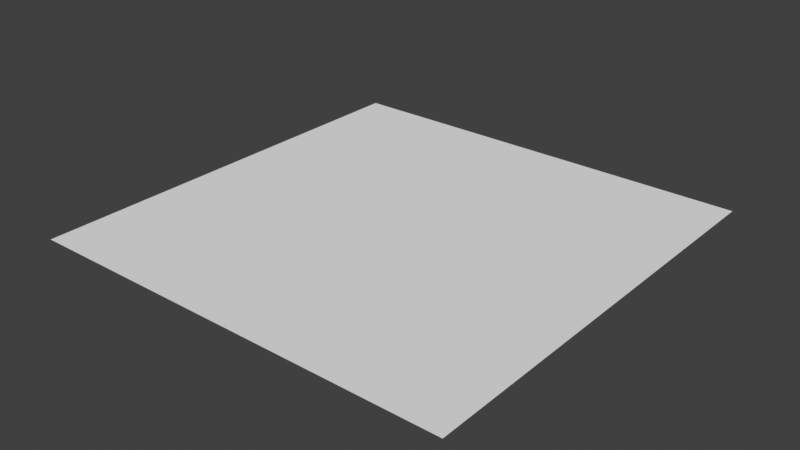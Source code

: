 # Source: multires.blend  (saved by Blender 4.3.0; exported with 4.5.12 LTS)
import bpy
from mathutils import Matrix  # noqa: F401  (used for matrix-valued properties, if any)

bpy.ops.wm.read_factory_settings(use_empty=True)
scene = bpy.context.scene
scene.name = 'Scene'

# ---- collections
col_collection = bpy.data.collections.new('Collection'); scene.collection.children.link(col_collection)

# ---- world
world_world = bpy.data.worlds.new('World'); scene.world = world_world
world_world.use_nodes = True; world_world.node_tree.nodes.clear()
_N = world_world.node_tree.nodes; _L = world_world.node_tree.links
n0 = _N.new('ShaderNodeOutputWorld'); n0.name = 'World Output'; n0.location = (300, 300)
n1 = _N.new('ShaderNodeBackground'); n1.name = 'Background'; n1.location = (10, 300)
n1.inputs[0].default_value = (0.05088, 0.05088, 0.05088, 1.0)
_L.new(n1.outputs[0], n0.inputs[0])
n0.is_active_output = True
world_world.color = (0.05088, 0.05088, 0.05088)
world_world.sun_shadow_jitter_overblur = 0.0

# ---- meshes
me_grid = bpy.data.meshes.new('Grid')
me_grid.from_pydata([(-1.0, -1.0, 0.0), (-0.8, -1.0, 0.0), (-0.6, -1.0, 0.0), (-0.4, -1.0, 0.0), (-0.2, -1.0, 0.0), (0.0, -1.0, 0.0), (0.2, -1.0, 0.0), (0.4, -1.0, 0.0), (0.6, -1.0, 0.0), (0.8, -1.0, 0.0), (1.0, -1.0, 0.0), (-1.0, -0.8, 0.0), (-0.8, -0.8, 0.0), (-0.6, -0.8, 0.0), (-0.4, -0.8, 0.0), (-0.2, -0.8, 0.0), (0.0, -0.8, 0.0), (0.2, -0.8, 0.0), (0.4, -0.8, 0.0), (0.6, -0.8, 0.0), (0.8, -0.8, 0.0), (1.0, -0.8, 0.0), (-1.0, -0.6, 0.0), (-0.8, -0.6, 0.0), (-0.6, -0.6, 0.0), (-0.4, -0.6, 0.0), (-0.2, -0.6, 0.0), (0.0, -0.6, 0.0), (0.2, -0.6, 0.0), (0.4, -0.6, 0.0), (0.6, -0.6, 0.0), (0.8, -0.6, 0.0), (1.0, -0.6, 0.0), (-1.0, -0.4, 0.0), (-0.8, -0.4, 0.0), (-0.6, -0.4, 0.0), (-0.4, -0.4, 0.0), (-0.2, -0.4, 0.0), (0.0, -0.4, 0.0), (0.2, -0.4, 0.0), (0.4, -0.4, 0.0), (0.6, -0.4, 0.0), (0.8, -0.4, 0.0), (1.0, -0.4, 0.0), (-1.0, -0.2, 0.0), (-0.8, -0.2, 0.0), (-0.6, -0.2, 0.0), (-0.4, -0.2, 0.0), (-0.2, -0.2, 0.0), (0.0, -0.2, 0.0), (0.2, -0.2, 0.0), (0.4, -0.2, 0.0), (0.6, -0.2, 0.0), (0.8, -0.2, 0.0), (1.0, -0.2, 0.0), (-1.0, 0.0, 0.0), (-0.8, 0.0, 0.0), (-0.6, 0.0, 0.0), (-0.4, 0.0, 0.0), (-0.2, 0.0, 0.0), (-1.0, -0.9, 0.0), (0.2, 0.0, 0.0), (0.4, 0.0, 0.0), (0.6, 0.0, 0.0), (0.8, 0.0, 0.0), (1.0, 0.0, 0.0), (-1.0, 0.2, 0.0), (-0.8, 0.2, 0.0), (-0.6, 0.2, 0.0), (-0.4, 0.2, 0.0), (-0.2, 0.2, 0.0), (0.0, 0.2, 0.0), (0.2, 0.2, 0.0), (0.4, 0.2, 0.0), (0.6, 0.2, 0.0), (0.8, 0.2, 0.0), (1.0, 0.2, 0.0), (-1.0, 0.4, 0.0), (-0.8, 0.4, 0.0), (-0.6, 0.4, 0.0), (-0.4, 0.4, 0.0), (-0.2, 0.4, 0.0), (0.0, 0.4, 0.0), (0.2, 0.4, 0.0), (0.4, 0.4, 0.0), (0.6, 0.4, 0.0), (0.8, 0.4, 0.0), (1.0, 0.4, 0.0), (-1.0, 0.6, 0.0), (-0.8, 0.6, 0.0), (-0.6, 0.6, 0.0), (-0.4, 0.6, 0.0), (-0.2, 0.6, 0.0), (0.0, 0.6, 0.0), (0.2, 0.6, 0.0), (0.4, 0.6, 0.0), (0.6, 0.6, 0.0), (0.8, 0.6, 0.0), (1.0, 0.6, 0.0), (-1.0, 0.8, 0.0), (-0.8, 0.8, 0.0), (-0.6, 0.8, 0.0), (-0.4, 0.8, 0.0), (-0.2, 0.8, 0.0), (0.0, 0.8, 0.0), (0.2, 0.8, 0.0), (0.4, 0.8, 0.0), (0.6, 0.8, 0.0), (0.8, 0.8, 0.0), (1.0, 0.8, 0.0), (-1.0, 1.0, 0.0), (-0.8, 1.0, 0.0), (-0.6, 1.0, 0.0), (-0.4, 1.0, 0.0), (-0.2, 1.0, 0.0), (0.0, 1.0, 0.0), (0.2, 1.0, 0.0), (0.4, 1.0, 0.0), (0.6, 1.0, 0.0), (0.8, 1.0, 0.0), (1.0, 1.0, 0.0), (-0.9, -1.0, 0.0), (-0.8, -0.9, 0.0), (-0.9, -0.8, 0.0), (-0.7, -1.0, 0.0), (-0.6, -0.9, 0.0), (-0.7, -0.8, 0.0), (-0.5, -1.0, 0.0), (-0.4, -0.9, 0.0), (-0.5, -0.8, 0.0), (-0.3, -1.0, 0.0), (-0.2, -0.9, 0.0), (-0.3, -0.8, 0.0), (-0.1, -1.0, 0.0), (0.0, -0.9, 0.0), (-0.1, -0.8, 0.0), (0.1, -1.0, 0.0), (0.2, -0.9, 0.0), (0.1, -0.8, 0.0), (0.3, -1.0, 0.0), (0.4, -0.9, 0.0), (0.3, -0.8, 0.0), (0.5, -1.0, 0.0), (0.6, -0.9, 0.0), (0.5, -0.8, 0.0), (0.7, -1.0, 0.0), (0.8, -0.9, 0.0), (0.7, -0.8, 0.0), (0.9, -1.0, 0.0), (1.0, -0.9, 0.0), (0.9, -0.8, 0.0), (-1.0, -0.7, 0.0), (-0.8, -0.7, 0.0), (-0.9, -0.6, 0.0), (-0.6, -0.7, 0.0), (-0.7, -0.6, 0.0), (-0.4, -0.7, 0.0), (-0.5, -0.6, 0.0), (-0.2, -0.7, 0.0), (-0.3, -0.6, 0.0), (0.0, -0.7, 0.0), (-0.1, -0.6, 0.0), (0.2, -0.7, 0.0), (0.1, -0.6, 0.0), (0.4, -0.7, 0.0), (0.3, -0.6, 0.0), (0.6, -0.7, 0.0), (0.5, -0.6, 0.0), (0.8, -0.7, 0.0), (0.7, -0.6, 0.0), (1.0, -0.7, 0.0), (0.9, -0.6, 0.0), (-1.0, -0.5, 0.0), (-0.8, -0.5, 0.0), (-0.9, -0.4, 0.0), (-0.6, -0.5, 0.0), (-0.7, -0.4, 0.0), (-0.4, -0.5, 0.0), (-0.5, -0.4, 0.0), (-0.2, -0.5, 0.0), (-0.3, -0.4, 0.0), (0.0, -0.5, 0.0), (-0.1, -0.4, 0.0), (0.2, -0.5, 0.0), (0.1, -0.4, 0.0), (0.4, -0.5, 0.0), (0.3, -0.4, 0.0), (0.6, -0.5, 0.0), (0.5, -0.4, 0.0), (0.8, -0.5, 0.0), (0.7, -0.4, 0.0), (1.0, -0.5, 0.0), (0.9, -0.4, 0.0), (-1.0, -0.3, 0.0), (-0.8, -0.3, 0.0), (-0.9, -0.2, 0.0), (-0.6, -0.3, 0.0), (-0.7, -0.2, 0.0), (-0.4, -0.3, 0.0), (-0.5, -0.2, 0.0), (-0.2, -0.3, 0.0), (-0.3, -0.2, 0.0), (0.0, -0.3, 0.0), (-0.1, -0.2, 0.0), (0.2, -0.3, 0.0), (0.1, -0.2, 0.0), (0.4, -0.3, 0.0), (0.3, -0.2, 0.0), (0.6, -0.3, 0.0), (0.5, -0.2, 0.0), (0.8, -0.3, 0.0), (0.7, -0.2, 0.0), (1.0, -0.3, 0.0), (0.9, -0.2, 0.0), (-1.0, -0.1, 0.0), (-0.8, -0.1, 0.0), (-0.9, 0.0, 0.0), (-0.6, -0.1, 0.0), (-0.7, 0.0, 0.0), (-0.4, -0.1, 0.0), (-0.5, 0.0, 0.0), (-0.2, -0.1, 0.0), (-0.3, 0.0, 0.0), (0.2, -0.1, 0.0), (0.4, -0.1, 0.0), (0.3, 0.0, 0.0), (0.6, -0.1, 0.0), (0.5, 0.0, 0.0), (0.8, -0.1, 0.0), (0.7, 0.0, 0.0), (1.0, -0.1, 0.0), (0.9, 0.0, 0.0), (-1.0, 0.1, 0.0), (-0.8, 0.1, 0.0), (-0.9, 0.2, 0.0), (-0.6, 0.1, 0.0), (-0.7, 0.2, 0.0), (-0.4, 0.1, 0.0), (-0.5, 0.2, 0.0), (-0.2, 0.1, 0.0), (-0.3, 0.2, 0.0), (-0.1, 0.2, 0.0), (0.2, 0.1, 0.0), (0.1, 0.2, 0.0), (0.4, 0.1, 0.0), (0.3, 0.2, 0.0), (0.6, 0.1, 0.0), (0.5, 0.2, 0.0), (0.8, 0.1, 0.0), (0.7, 0.2, 0.0), (1.0, 0.1, 0.0), (0.9, 0.2, 0.0), (-1.0, 0.3, 0.0), (-0.8, 0.3, 0.0), (-0.9, 0.4, 0.0), (-0.6, 0.3, 0.0), (-0.7, 0.4, 0.0), (-0.4, 0.3, 0.0), (-0.5, 0.4, 0.0), (-0.2, 0.3, 0.0), (-0.3, 0.4, 0.0), (0.0, 0.3, 0.0), (-0.1, 0.4, 0.0), (0.2, 0.3, 0.0), (0.1, 0.4, 0.0), (0.4, 0.3, 0.0), (0.3, 0.4, 0.0), (0.6, 0.3, 0.0), (0.5, 0.4, 0.0), (0.8, 0.3, 0.0), (0.7, 0.4, 0.0), (1.0, 0.3, 0.0), (0.9, 0.4, 0.0), (-1.0, 0.5, 0.0), (-0.8, 0.5, 0.0), (-0.9, 0.6, 0.0), (-0.6, 0.5, 0.0), (-0.7, 0.6, 0.0), (-0.4, 0.5, 0.0), (-0.5, 0.6, 0.0), (-0.2, 0.5, 0.0), (-0.3, 0.6, 0.0), (0.0, 0.5, 0.0), (-0.1, 0.6, 0.0), (0.2, 0.5, 0.0), (0.1, 0.6, 0.0), (0.4, 0.5, 0.0), (0.3, 0.6, 0.0), (0.6, 0.5, 0.0), (0.5, 0.6, 0.0), (0.8, 0.5, 0.0), (0.7, 0.6, 0.0), (1.0, 0.5, 0.0), (0.9, 0.6, 0.0), (-1.0, 0.7, 0.0), (-0.8, 0.7, 0.0), (-0.9, 0.8, 0.0), (-0.6, 0.7, 0.0), (-0.7, 0.8, 0.0), (-0.4, 0.7, 0.0), (-0.5, 0.8, 0.0), (-0.2, 0.7, 0.0), (-0.3, 0.8, 0.0), (0.0, 0.7, 0.0), (-0.1, 0.8, 0.0), (0.2, 0.7, 0.0), (0.1, 0.8, 0.0), (0.4, 0.7, 0.0), (0.3, 0.8, 0.0), (0.6, 0.7, 0.0), (0.5, 0.8, 0.0), (0.8, 0.7, 0.0), (0.7, 0.8, 0.0), (1.0, 0.7, 0.0), (0.9, 0.8, 0.0), (-1.0, 0.9, 0.0), (-0.8, 0.9, 0.0), (-0.9, 1.0, 0.0), (-0.6, 0.9, 0.0), (-0.7, 1.0, 0.0), (-0.4, 0.9, 0.0), (-0.5, 1.0, 0.0), (-0.2, 0.9, 0.0), (-0.3, 1.0, 0.0), (0.0, 0.9, 0.0), (-0.1, 1.0, 0.0), (0.2, 0.9, 0.0), (0.1, 1.0, 0.0), (0.4, 0.9, 0.0), (0.3, 1.0, 0.0), (0.6, 0.9, 0.0), (0.5, 1.0, 0.0), (0.8, 0.9, 0.0), (0.7, 1.0, 0.0), (1.0, 0.9, 0.0), (0.9, 1.0, 0.0), (0.7, 0.9, 0.0), (0.5, 0.9, 0.0), (0.3, 0.9, 0.0), (0.1, 0.9, 0.0), (-0.1, 0.9, 0.0), (-0.3, 0.9, 0.0), (-0.5, 0.9, 0.0), (-0.7, 0.9, 0.0), (0.9, 0.7, 0.0), (0.7, 0.7, 0.0), (0.5, 0.7, 0.0), (0.3, 0.7, 0.0), (0.1, 0.7, 0.0), (-0.1, 0.7, 0.0), (-0.3, 0.7, 0.0), (-0.5, 0.7, 0.0), (-0.7, 0.7, 0.0), (-0.9, 0.7, 0.0), (0.9, 0.5, 0.0), (0.7, 0.5, 0.0), (0.5, 0.5, 0.0), (0.3, 0.5, 0.0), (0.1, 0.5, 0.0), (-0.1, 0.5, 0.0), (-0.3, 0.5, 0.0), (-0.5, 0.5, 0.0), (-0.7, 0.5, 0.0), (-0.9, 0.5, 0.0), (0.9, 0.3, 0.0), (0.7, 0.3, 0.0), (0.5, 0.3, 0.0), (0.3, 0.3, 0.0), (0.1, 0.3, 0.0), (-0.1, 0.3, 0.0), (-0.3, 0.3, 0.0), (-0.5, 0.3, 0.0), (-0.7, 0.3, 0.0), (-0.9, 0.3, 0.0), (0.9, 0.1, 0.0), (0.7, 0.1, 0.0), (0.5, 0.1, 0.0), (0.3, 0.1, 0.0), (-0.3, 0.1, 0.0), (-0.5, 0.1, 0.0), (-0.7, 0.1, 0.0), (-0.9, 0.1, 0.0), (0.9, -0.1, 0.0), (0.7, -0.1, 0.0), (0.5, -0.1, 0.0), (0.3, -0.1, 0.0), (-0.3, -0.1, 0.0), (-0.5, -0.1, 0.0), (-0.7, -0.1, 0.0), (-0.9, -0.1, 0.0), (0.9, -0.3, 0.0), (0.7, -0.3, 0.0), (0.5, -0.3, 0.0), (0.3, -0.3, 0.0), (0.1, -0.3, 0.0), (-0.1, -0.3, 0.0), (-0.3, -0.3, 0.0), (-0.5, -0.3, 0.0), (-0.7, -0.3, 0.0), (-0.9, -0.3, 0.0), (0.9, -0.5, 0.0), (0.7, -0.5, 0.0), (0.5, -0.5, 0.0), (0.3, -0.5, 0.0), (0.1, -0.5, 0.0), (-0.1, -0.5, 0.0), (-0.3, -0.5, 0.0), (-0.5, -0.5, 0.0), (-0.7, -0.5, 0.0), (-0.9, -0.5, 0.0), (0.9, -0.7, 0.0), (0.7, -0.7, 0.0), (0.5, -0.7, 0.0), (0.3, -0.7, 0.0), (0.1, -0.7, 0.0), (-0.1, -0.7, 0.0), (-0.3, -0.7, 0.0), (-0.5, -0.7, 0.0), (-0.7, -0.7, 0.0), (-0.9, -0.7, 0.0), (0.7, -0.9, 0.0), (0.5, -0.9, 0.0), (0.3, -0.9, 0.0), (0.1, -0.9, 0.0), (-0.1, -0.9, 0.0), (-0.3, -0.9, 0.0), (-0.5, -0.9, 0.0), (-0.7, -0.9, 0.0)], [], [(427, 125, 13, 126), (426, 128, 14, 129), (425, 131, 15, 132), (424, 134, 16, 135), (423, 137, 17, 138), (422, 140, 18, 141), (421, 143, 19, 144), (420, 146, 20, 147), (419, 152, 23, 153), (418, 154, 24, 155), (417, 156, 25, 157), (416, 158, 26, 159), (415, 160, 27, 161), (414, 162, 28, 163), (413, 164, 29, 165), (412, 166, 30, 167), (411, 168, 31, 169), (410, 170, 32, 171), (409, 173, 34, 174), (408, 175, 35, 176), (407, 177, 36, 178), (406, 179, 37, 180), (405, 181, 38, 182), (404, 183, 39, 184), (403, 185, 40, 186), (402, 187, 41, 188), (401, 189, 42, 190), (400, 191, 43, 192), (399, 194, 45, 195), (398, 196, 46, 197), (397, 198, 47, 199), (396, 200, 48, 201), (395, 202, 49, 203), (394, 204, 50, 205), (393, 206, 51, 207), (392, 208, 52, 209), (391, 210, 53, 211), (390, 212, 54, 213), (389, 215, 56, 216), (388, 217, 57, 218), (387, 219, 58, 220), (386, 221, 59, 222), (314, 109, 334, 120, 335, 119, 332, 108), (330, 336, 333, 118), (385, 224, 62, 225), (384, 226, 63, 227), (383, 228, 64, 229), (382, 230, 65, 231), (381, 233, 67, 234), (380, 235, 68, 236), (379, 237, 69, 238), (378, 239, 70, 240), (49, 205, 50, 223, 61, 242, 72, 243, 71, 241, 70, 239, 59, 221, 48, 203), (377, 244, 73, 245), (376, 246, 74, 247), (375, 248, 75, 249), (374, 250, 76, 251), (373, 253, 78, 254), (372, 255, 79, 256), (371, 257, 80, 258), (370, 259, 81, 260), (369, 261, 82, 262), (368, 263, 83, 264), (367, 265, 84, 266), (366, 267, 85, 268), (365, 269, 86, 270), (364, 271, 87, 272), (363, 274, 89, 275), (362, 276, 90, 277), (361, 278, 91, 279), (360, 280, 92, 281), (359, 282, 93, 283), (358, 284, 94, 285), (357, 286, 95, 287), (356, 288, 96, 289), (355, 290, 97, 291), (354, 292, 98, 293), (353, 295, 100, 296), (352, 297, 101, 298), (351, 299, 102, 300), (350, 301, 103, 302), (349, 303, 104, 304), (348, 305, 105, 306), (347, 307, 106, 308), (346, 309, 107, 310), (345, 311, 108, 312), (344, 313, 109, 314), (343, 318, 112, 319), (342, 320, 113, 321), (341, 322, 114, 323), (340, 324, 115, 325), (339, 326, 116, 327), (338, 328, 117, 329), (337, 330, 118, 331), (336, 332, 119, 333), (107, 312, 336, 330), (312, 108, 332, 336), (328, 337, 331, 117), (106, 310, 337, 328), (310, 107, 330, 337), (326, 338, 329, 116), (105, 308, 338, 326), (308, 106, 328, 338), (324, 339, 327, 115), (104, 306, 339, 324), (306, 105, 326, 339), (322, 340, 325, 114), (103, 304, 340, 322), (304, 104, 324, 340), (320, 341, 323, 113), (102, 302, 341, 320), (302, 103, 322, 341), (318, 342, 321, 112), (101, 300, 342, 318), (300, 102, 320, 342), (316, 343, 319, 111), (100, 298, 343, 316), (298, 101, 318, 343), (296, 100, 316, 111, 317, 110, 315, 99), (311, 344, 314, 108), (97, 293, 344, 311), (293, 98, 313, 344), (309, 345, 312, 107), (96, 291, 345, 309), (291, 97, 311, 345), (307, 346, 310, 106), (95, 289, 346, 307), (289, 96, 309, 346), (305, 347, 308, 105), (94, 287, 347, 305), (287, 95, 307, 347), (303, 348, 306, 104), (93, 285, 348, 303), (285, 94, 305, 348), (301, 349, 304, 103), (92, 283, 349, 301), (283, 93, 303, 349), (299, 350, 302, 102), (91, 281, 350, 299), (281, 92, 301, 350), (297, 351, 300, 101), (90, 279, 351, 297), (279, 91, 299, 351), (295, 352, 298, 100), (89, 277, 352, 295), (277, 90, 297, 352), (294, 353, 296, 99), (88, 275, 353, 294), (275, 89, 295, 353), (290, 354, 293, 97), (86, 272, 354, 290), (272, 87, 292, 354), (288, 355, 291, 96), (85, 270, 355, 288), (270, 86, 290, 355), (286, 356, 289, 95), (84, 268, 356, 286), (268, 85, 288, 356), (284, 357, 287, 94), (83, 266, 357, 284), (266, 84, 286, 357), (282, 358, 285, 93), (82, 264, 358, 282), (264, 83, 284, 358), (280, 359, 283, 92), (81, 262, 359, 280), (262, 82, 282, 359), (278, 360, 281, 91), (80, 260, 360, 278), (260, 81, 280, 360), (276, 361, 279, 90), (79, 258, 361, 276), (258, 80, 278, 361), (274, 362, 277, 89), (78, 256, 362, 274), (256, 79, 276, 362), (273, 363, 275, 88), (77, 254, 363, 273), (254, 78, 274, 363), (269, 364, 272, 86), (75, 251, 364, 269), (251, 76, 271, 364), (267, 365, 270, 85), (74, 249, 365, 267), (249, 75, 269, 365), (265, 366, 268, 84), (73, 247, 366, 265), (247, 74, 267, 366), (263, 367, 266, 83), (72, 245, 367, 263), (245, 73, 265, 367), (261, 368, 264, 82), (71, 243, 368, 261), (243, 72, 263, 368), (259, 369, 262, 81), (70, 241, 369, 259), (241, 71, 261, 369), (257, 370, 260, 80), (69, 240, 370, 257), (240, 70, 259, 370), (255, 371, 258, 79), (68, 238, 371, 255), (238, 69, 257, 371), (253, 372, 256, 78), (67, 236, 372, 253), (236, 68, 255, 372), (252, 373, 254, 77), (66, 234, 373, 252), (234, 67, 253, 373), (248, 374, 251, 75), (64, 231, 374, 248), (231, 65, 250, 374), (246, 375, 249, 74), (63, 229, 375, 246), (229, 64, 248, 375), (244, 376, 247, 73), (62, 227, 376, 244), (227, 63, 246, 376), (242, 377, 245, 72), (61, 225, 377, 242), (225, 62, 244, 377), (237, 378, 240, 69), (58, 222, 378, 237), (222, 59, 239, 378), (235, 379, 238, 68), (57, 220, 379, 235), (220, 58, 237, 379), (233, 380, 236, 67), (56, 218, 380, 233), (218, 57, 235, 380), (232, 381, 234, 66), (55, 216, 381, 232), (216, 56, 233, 381), (228, 382, 231, 64), (53, 213, 382, 228), (213, 54, 230, 382), (226, 383, 229, 63), (52, 211, 383, 226), (211, 53, 228, 383), (224, 384, 227, 62), (51, 209, 384, 224), (209, 52, 226, 384), (223, 385, 225, 61), (50, 207, 385, 223), (207, 51, 224, 385), (219, 386, 222, 58), (47, 201, 386, 219), (201, 48, 221, 386), (217, 387, 220, 57), (46, 199, 387, 217), (199, 47, 219, 387), (215, 388, 218, 56), (45, 197, 388, 215), (197, 46, 217, 388), (214, 389, 216, 55), (44, 195, 389, 214), (195, 45, 215, 389), (210, 390, 213, 53), (42, 192, 390, 210), (192, 43, 212, 390), (208, 391, 211, 52), (41, 190, 391, 208), (190, 42, 210, 391), (206, 392, 209, 51), (40, 188, 392, 206), (188, 41, 208, 392), (204, 393, 207, 50), (39, 186, 393, 204), (186, 40, 206, 393), (202, 394, 205, 49), (38, 184, 394, 202), (184, 39, 204, 394), (200, 395, 203, 48), (37, 182, 395, 200), (182, 38, 202, 395), (198, 396, 201, 47), (36, 180, 396, 198), (180, 37, 200, 396), (196, 397, 199, 46), (35, 178, 397, 196), (178, 36, 198, 397), (194, 398, 197, 45), (34, 176, 398, 194), (176, 35, 196, 398), (193, 399, 195, 44), (33, 174, 399, 193), (174, 34, 194, 399), (189, 400, 192, 42), (31, 171, 400, 189), (171, 32, 191, 400), (187, 401, 190, 41), (30, 169, 401, 187), (169, 31, 189, 401), (185, 402, 188, 40), (29, 167, 402, 185), (167, 30, 187, 402), (183, 403, 186, 39), (28, 165, 403, 183), (165, 29, 185, 403), (181, 404, 184, 38), (27, 163, 404, 181), (163, 28, 183, 404), (179, 405, 182, 37), (26, 161, 405, 179), (161, 27, 181, 405), (177, 406, 180, 36), (25, 159, 406, 177), (159, 26, 179, 406), (175, 407, 178, 35), (24, 157, 407, 175), (157, 25, 177, 407), (173, 408, 176, 34), (23, 155, 408, 173), (155, 24, 175, 408), (172, 409, 174, 33), (22, 153, 409, 172), (153, 23, 173, 409), (168, 410, 171, 31), (20, 150, 410, 168), (150, 21, 170, 410), (166, 411, 169, 30), (19, 147, 411, 166), (147, 20, 168, 411), (164, 412, 167, 29), (18, 144, 412, 164), (144, 19, 166, 412), (162, 413, 165, 28), (17, 141, 413, 162), (141, 18, 164, 413), (160, 414, 163, 27), (16, 138, 414, 160), (138, 17, 162, 414), (158, 415, 161, 26), (15, 135, 415, 158), (135, 16, 160, 415), (156, 416, 159, 25), (14, 132, 416, 156), (132, 15, 158, 416), (154, 417, 157, 24), (13, 129, 417, 154), (129, 14, 156, 417), (152, 418, 155, 23), (12, 126, 418, 152), (126, 13, 154, 418), (151, 419, 153, 22), (11, 123, 419, 151), (123, 12, 152, 419), (148, 10, 149, 21, 150, 20, 146, 9), (143, 420, 147, 19), (8, 145, 420, 143), (145, 9, 146, 420), (140, 421, 144, 18), (7, 142, 421, 140), (142, 8, 143, 421), (137, 422, 141, 17), (6, 139, 422, 137), (139, 7, 140, 422), (134, 423, 138, 16), (5, 136, 423, 134), (136, 6, 137, 423), (131, 424, 135, 15), (4, 133, 424, 131), (133, 5, 134, 424), (128, 425, 132, 14), (3, 130, 425, 128), (130, 4, 131, 425), (125, 426, 129, 13), (2, 127, 426, 125), (127, 3, 128, 426), (122, 427, 126, 12), (1, 124, 427, 122), (124, 2, 125, 427), (121, 1, 122, 12, 123, 11, 60, 0)])
_uv = me_grid.uv_layers.new(name='UVMap')
_uv.uv.foreach_set('vector', [0.15, 0.05, 0.2, 0.05, 0.2, 0.1, 0.15, 0.1, 0.25, 0.05, 0.3, 0.05, 0.3, 0.1, 0.25, 0.1, 0.35, 0.05, 0.4, 0.05, 0.4, 0.1, 0.35, 0.1, 0.45, 0.05, 0.5, 0.05, 0.5, 0.1, 0.45, 0.1, 0.55, 0.05, 0.6, 0.05, 0.6, 0.1, 0.55, 0.1, 0.65, 0.05, 0.7, 0.05, 0.7, 0.1, 0.65, 0.1, 0.75, 0.05, 0.8, 0.05, 0.8, 0.1, 0.75, 0.1, 0.85, 0.05, 0.9, 0.05, 0.9, 0.1, 0.85, 0.1, 0.05, 0.15, 0.1, 0.15, 0.1, 0.2, 0.05, 0.2, 0.15, 0.15, 0.2, 0.15, 0.2, 0.2, 0.15, 0.2, 0.25, 0.15, 0.3, 0.15, 0.3, 0.2, 0.25, 0.2, 0.35, 0.15, 0.4, 0.15, 0.4, 0.2, 0.35, 0.2, 0.45, 0.15, 0.5, 0.15, 0.5, 0.2, 0.45, 0.2, 0.55, 0.15, 0.6, 0.15, 0.6, 0.2, 0.55, 0.2, 0.65, 0.15, 0.7, 0.15, 0.7, 0.2, 0.65, 0.2, 0.75, 0.15, 0.8, 0.15, 0.8, 0.2, 0.75, 0.2, 0.85, 0.15, 0.9, 0.15, 0.9, 0.2, 0.85, 0.2, 0.95, 0.15, 1.0, 0.15, 1.0, 0.2, 0.95, 0.2, 0.05, 0.25, 0.1, 0.25, 0.1, 0.3, 0.05, 0.3, 0.15, 0.25, 0.2, 0.25, 0.2, 0.3, 0.15, 0.3, 0.25, 0.25, 0.3, 0.25, 0.3, 0.3, 0.25, 0.3, 0.35, 0.25, 0.4, 0.25, 0.4, 0.3, 0.35, 0.3, 0.45, 0.25, 0.5, 0.25, 0.5, 0.3, 0.45, 0.3, 0.55, 0.25, 0.6, 0.25, 0.6, 0.3, 0.55, 0.3, 0.65, 0.25, 0.7, 0.25, 0.7, 0.3, 0.65, 0.3, 0.75, 0.25, 0.8, 0.25, 0.8, 0.3, 0.75, 0.3, 0.85, 0.25, 0.9, 0.25, 0.9, 0.3, 0.85, 0.3, 0.95, 0.25, 1.0, 0.25, 1.0, 0.3, 0.95, 0.3, 0.05, 0.35, 0.1, 0.35, 0.1, 0.4, 0.05, 0.4, 0.15, 0.35, 0.2, 0.35, 0.2, 0.4, 0.15, 0.4, 0.25, 0.35, 0.3, 0.35, 0.3, 0.4, 0.25, 0.4, 0.35, 0.35, 0.4, 0.35, 0.4, 0.4, 0.35, 0.4, 0.45, 0.35, 0.5, 0.35, 0.5, 0.4, 0.45, 0.4, 0.55, 0.35, 0.6, 0.35, 0.6, 0.4, 0.55, 0.4, 0.65, 0.35, 0.7, 0.35, 0.7, 0.4, 0.65, 0.4, 0.75, 0.35, 0.8, 0.35, 0.8, 0.4, 0.75, 0.4, 0.85, 0.35, 0.9, 0.35, 0.9, 0.4, 0.85, 0.4, 0.95, 0.35, 1.0, 0.35, 1.0, 0.4, 0.95, 0.4, 0.05, 0.45, 0.1, 0.45, 0.1, 0.5, 0.05, 0.5, 0.15, 0.45, 0.2, 0.45, 0.2, 0.5, 0.15, 0.5, 0.25, 0.45, 0.3, 0.45, 0.3, 0.5, 0.25, 0.5, 0.35, 0.45, 0.4, 0.45, 0.4, 0.5, 0.35, 0.5, 0.95, 0.9, 1.0, 0.9, 1.0, 0.95, 1.0, 1.0, 0.95, 1.0, 0.9, 1.0, 0.9, 0.95, 0.9, 0.9, 0.8, 0.95, 0.85, 0.95, 0.85, 1.0, 0.8, 1.0, 0.65, 0.45, 0.7, 0.45, 0.7, 0.5, 0.65, 0.5, 0.75, 0.45, 0.8, 0.45, 0.8, 0.5, 0.75, 0.5, 0.85, 0.45, 0.9, 0.45, 0.9, 0.5, 0.85, 0.5, 0.95, 0.45, 1.0, 0.45, 1.0, 0.5, 0.95, 0.5, 0.05, 0.55, 0.1, 0.55, 0.1, 0.6, 0.05, 0.6, 0.15, 0.55, 0.2, 0.55, 0.2, 0.6, 0.15, 0.6, 0.25, 0.55, 0.3, 0.55, 0.3, 0.6, 0.25, 0.6, 0.35, 0.55, 0.4, 0.55, 0.4, 0.6, 0.35, 0.6, 0.5, 0.4, 0.55, 0.4, 0.6, 0.4, 0.6, 0.45, 0.6, 0.5, 0.6, 0.55, 0.6, 0.6, 0.55, 0.6, 0.5, 0.6, 0.45, 0.6, 0.4, 0.6, 0.4, 0.55, 0.4, 0.5, 0.4, 0.45, 0.4, 0.4, 0.45, 0.4, 0.65, 0.55, 0.7, 0.55, 0.7, 0.6, 0.65, 0.6, 0.75, 0.55, 0.8, 0.55, 0.8, 0.6, 0.75, 0.6, 0.85, 0.55, 0.9, 0.55, 0.9, 0.6, 0.85, 0.6, 0.95, 0.55, 1.0, 0.55, 1.0, 0.6, 0.95, 0.6, 0.05, 0.65, 0.1, 0.65, 0.1, 0.7, 0.05, 0.7, 0.15, 0.65, 0.2, 0.65, 0.2, 0.7, 0.15, 0.7, 0.25, 0.65, 0.3, 0.65, 0.3, 0.7, 0.25, 0.7, 0.35, 0.65, 0.4, 0.65, 0.4, 0.7, 0.35, 0.7, 0.45, 0.65, 0.5, 0.65, 0.5, 0.7, 0.45, 0.7, 0.55, 0.65, 0.6, 0.65, 0.6, 0.7, 0.55, 0.7, 0.65, 0.65, 0.7, 0.65, 0.7, 0.7, 0.65, 0.7, 0.75, 0.65, 0.8, 0.65, 0.8, 0.7, 0.75, 0.7, 0.85, 0.65, 0.9, 0.65, 0.9, 0.7, 0.85, 0.7, 0.95, 0.65, 1.0, 0.65, 1.0, 0.7, 0.95, 0.7, 0.05, 0.75, 0.1, 0.75, 0.1, 0.8, 0.05, 0.8, 0.15, 0.75, 0.2, 0.75, 0.2, 0.8, 0.15, 0.8, 0.25, 0.75, 0.3, 0.75, 0.3, 0.8, 0.25, 0.8, 0.35, 0.75, 0.4, 0.75, 0.4, 0.8, 0.35, 0.8, 0.45, 0.75, 0.5, 0.75, 0.5, 0.8, 0.45, 0.8, 0.55, 0.75, 0.6, 0.75, 0.6, 0.8, 0.55, 0.8, 0.65, 0.75, 0.7, 0.75, 0.7, 0.8, 0.65, 0.8, 0.75, 0.75, 0.8, 0.75, 0.8, 0.8, 0.75, 0.8, 0.85, 0.75, 0.9, 0.75, 0.9, 0.8, 0.85, 0.8, 0.95, 0.75, 1.0, 0.75, 1.0, 0.8, 0.95, 0.8, 0.05, 0.85, 0.1, 0.85, 0.1, 0.9, 0.05, 0.9, 0.15, 0.85, 0.2, 0.85, 0.2, 0.9, 0.15, 0.9, 0.25, 0.85, 0.3, 0.85, 0.3, 0.9, 0.25, 0.9, 0.35, 0.85, 0.4, 0.85, 0.4, 0.9, 0.35, 0.9, 0.45, 0.85, 0.5, 0.85, 0.5, 0.9, 0.45, 0.9, 0.55, 0.85, 0.6, 0.85, 0.6, 0.9, 0.55, 0.9, 0.65, 0.85, 0.7, 0.85, 0.7, 0.9, 0.65, 0.9, 0.75, 0.85, 0.8, 0.85, 0.8, 0.9, 0.75, 0.9, 0.85, 0.85, 0.9, 0.85, 0.9, 0.9, 0.85, 0.9, 0.95, 0.85, 1.0, 0.85, 1.0, 0.9, 0.95, 0.9, 0.15, 0.95, 0.2, 0.95, 0.2, 1.0, 0.15, 1.0, 0.25, 0.95, 0.3, 0.95, 0.3, 1.0, 0.25, 1.0, 0.35, 0.95, 0.4, 0.95, 0.4, 1.0, 0.35, 1.0, 0.45, 0.95, 0.5, 0.95, 0.5, 1.0, 0.45, 1.0, 0.55, 0.95, 0.6, 0.95, 0.6, 1.0, 0.55, 1.0, 0.65, 0.95, 0.7, 0.95, 0.7, 1.0, 0.65, 1.0, 0.75, 0.95, 0.8, 0.95, 0.8, 1.0, 0.75, 1.0, 0.85, 0.95, 0.9, 0.95, 0.9, 1.0, 0.85, 1.0, 0.8, 0.9, 0.85, 0.9, 0.85, 0.95, 0.8, 0.95, 0.85, 0.9, 0.9, 0.9, 0.9, 0.95, 0.85, 0.95, 0.7, 0.95, 0.75, 0.95, 0.75, 1.0, 0.7, 1.0, 0.7, 0.9, 0.75, 0.9, 0.75, 0.95, 0.7, 0.95, 0.75, 0.9, 0.8, 0.9, 0.8, 0.95, 0.75, 0.95, 0.6, 0.95, 0.65, 0.95, 0.65, 1.0, 0.6, 1.0, 0.6, 0.9, 0.65, 0.9, 0.65, 0.95, 0.6, 0.95, 0.65, 0.9, 0.7, 0.9, 0.7, 0.95, 0.65, 0.95, 0.5, 0.95, 0.55, 0.95, 0.55, 1.0, 0.5, 1.0, 0.5, 0.9, 0.55, 0.9, 0.55, 0.95, 0.5, 0.95, 0.55, 0.9, 0.6, 0.9, 0.6, 0.95, 0.55, 0.95, 0.4, 0.95, 0.45, 0.95, 0.45, 1.0, 0.4, 1.0, 0.4, 0.9, 0.45, 0.9, 0.45, 0.95, 0.4, 0.95, 0.45, 0.9, 0.5, 0.9, 0.5, 0.95, 0.45, 0.95, 0.3, 0.95, 0.35, 0.95, 0.35, 1.0, 0.3, 1.0, 0.3, 0.9, 0.35, 0.9, 0.35, 0.95, 0.3, 0.95, 0.35, 0.9, 0.4, 0.9, 0.4, 0.95, 0.35, 0.95, 0.2, 0.95, 0.25, 0.95, 0.25, 1.0, 0.2, 1.0, 0.2, 0.9, 0.25, 0.9, 0.25, 0.95, 0.2, 0.95, 0.25, 0.9, 0.3, 0.9, 0.3, 0.95, 0.25, 0.95, 0.1, 0.95, 0.15, 0.95, 0.15, 1.0, 0.1, 1.0, 0.1, 0.9, 0.15, 0.9, 0.15, 0.95, 0.1, 0.95, 0.15, 0.9, 0.2, 0.9, 0.2, 0.95, 0.15, 0.95, 0.05, 0.9, 0.1, 0.9, 0.1, 0.95, 0.1, 1.0, 0.05, 1.0, 0.0, 1.0, 0.0, 0.95, 0.0, 0.9, 0.9, 0.85, 0.95, 0.85, 0.95, 0.9, 0.9, 0.9, 0.9, 0.8, 0.95, 0.8, 0.95, 0.85, 0.9, 0.85, 0.95, 0.8, 1.0, 0.8, 1.0, 0.85, 0.95, 0.85, 0.8, 0.85, 0.85, 0.85, 0.85, 0.9, 0.8, 0.9, 0.8, 0.8, 0.85, 0.8, 0.85, 0.85, 0.8, 0.85, 0.85, 0.8, 0.9, 0.8, 0.9, 0.85, 0.85, 0.85, 0.7, 0.85, 0.75, 0.85, 0.75, 0.9, 0.7, 0.9, 0.7, 0.8, 0.75, 0.8, 0.75, 0.85, 0.7, 0.85, 0.75, 0.8, 0.8, 0.8, 0.8, 0.85, 0.75, 0.85, 0.6, 0.85, 0.65, 0.85, 0.65, 0.9, 0.6, 0.9, 0.6, 0.8, 0.65, 0.8, 0.65, 0.85, 0.6, 0.85, 0.65, 0.8, 0.7, 0.8, 0.7, 0.85, 0.65, 0.85, 0.5, 0.85, 0.55, 0.85, 0.55, 0.9, 0.5, 0.9, 0.5, 0.8, 0.55, 0.8, 0.55, 0.85, 0.5, 0.85, 0.55, 0.8, 0.6, 0.8, 0.6, 0.85, 0.55, 0.85, 0.4, 0.85, 0.45, 0.85, 0.45, 0.9, 0.4, 0.9, 0.4, 0.8, 0.45, 0.8, 0.45, 0.85, 0.4, 0.85, 0.45, 0.8, 0.5, 0.8, 0.5, 0.85, 0.45, 0.85, 0.3, 0.85, 0.35, 0.85, 0.35, 0.9, 0.3, 0.9, 0.3, 0.8, 0.35, 0.8, 0.35, 0.85, 0.3, 0.85, 0.35, 0.8, 0.4, 0.8, 0.4, 0.85, 0.35, 0.85, 0.2, 0.85, 0.25, 0.85, 0.25, 0.9, 0.2, 0.9, 0.2, 0.8, 0.25, 0.8, 0.25, 0.85, 0.2, 0.85, 0.25, 0.8, 0.3, 0.8, 0.3, 0.85, 0.25, 0.85, 0.1, 0.85, 0.15, 0.85, 0.15, 0.9, 0.1, 0.9, 0.1, 0.8, 0.15, 0.8, 0.15, 0.85, 0.1, 0.85, 0.15, 0.8, 0.2, 0.8, 0.2, 0.85, 0.15, 0.85, 0.0, 0.85, 0.05, 0.85, 0.05, 0.9, 0.0, 0.9, 0.0, 0.8, 0.05, 0.8, 0.05, 0.85, 0.0, 0.85, 0.05, 0.8, 0.1, 0.8, 0.1, 0.85, 0.05, 0.85, 0.9, 0.75, 0.95, 0.75, 0.95, 0.8, 0.9, 0.8, 0.9, 0.7, 0.95, 0.7, 0.95, 0.75, 0.9, 0.75, 0.95, 0.7, 1.0, 0.7, 1.0, 0.75, 0.95, 0.75, 0.8, 0.75, 0.85, 0.75, 0.85, 0.8, 0.8, 0.8, 0.8, 0.7, 0.85, 0.7, 0.85, 0.75, 0.8, 0.75, 0.85, 0.7, 0.9, 0.7, 0.9, 0.75, 0.85, 0.75, 0.7, 0.75, 0.75, 0.75, 0.75, 0.8, 0.7, 0.8, 0.7, 0.7, 0.75, 0.7, 0.75, 0.75, 0.7, 0.75, 0.75, 0.7, 0.8, 0.7, 0.8, 0.75, 0.75, 0.75, 0.6, 0.75, 0.65, 0.75, 0.65, 0.8, 0.6, 0.8, 0.6, 0.7, 0.65, 0.7, 0.65, 0.75, 0.6, 0.75, 0.65, 0.7, 0.7, 0.7, 0.7, 0.75, 0.65, 0.75, 0.5, 0.75, 0.55, 0.75, 0.55, 0.8, 0.5, 0.8, 0.5, 0.7, 0.55, 0.7, 0.55, 0.75, 0.5, 0.75, 0.55, 0.7, 0.6, 0.7, 0.6, 0.75, 0.55, 0.75, 0.4, 0.75, 0.45, 0.75, 0.45, 0.8, 0.4, 0.8, 0.4, 0.7, 0.45, 0.7, 0.45, 0.75, 0.4, 0.75, 0.45, 0.7, 0.5, 0.7, 0.5, 0.75, 0.45, 0.75, 0.3, 0.75, 0.35, 0.75, 0.35, 0.8, 0.3, 0.8, 0.3, 0.7, 0.35, 0.7, 0.35, 0.75, 0.3, 0.75, 0.35, 0.7, 0.4, 0.7, 0.4, 0.75, 0.35, 0.75, 0.2, 0.75, 0.25, 0.75, 0.25, 0.8, 0.2, 0.8, 0.2, 0.7, 0.25, 0.7, 0.25, 0.75, 0.2, 0.75, 0.25, 0.7, 0.3, 0.7, 0.3, 0.75, 0.25, 0.75, 0.1, 0.75, 0.15, 0.75, 0.15, 0.8, 0.1, 0.8, 0.1, 0.7, 0.15, 0.7, 0.15, 0.75, 0.1, 0.75, 0.15, 0.7, 0.2, 0.7, 0.2, 0.75, 0.15, 0.75, 0.0, 0.75, 0.05, 0.75, 0.05, 0.8, 0.0, 0.8, 0.0, 0.7, 0.05, 0.7, 0.05, 0.75, 0.0, 0.75, 0.05, 0.7, 0.1, 0.7, 0.1, 0.75, 0.05, 0.75, 0.9, 0.65, 0.95, 0.65, 0.95, 0.7, 0.9, 0.7, 0.9, 0.6, 0.95, 0.6, 0.95, 0.65, 0.9, 0.65, 0.95, 0.6, 1.0, 0.6, 1.0, 0.65, 0.95, 0.65, 0.8, 0.65, 0.85, 0.65, 0.85, 0.7, 0.8, 0.7, 0.8, 0.6, 0.85, 0.6, 0.85, 0.65, 0.8, 0.65, 0.85, 0.6, 0.9, 0.6, 0.9, 0.65, 0.85, 0.65, 0.7, 0.65, 0.75, 0.65, 0.75, 0.7, 0.7, 0.7, 0.7, 0.6, 0.75, 0.6, 0.75, 0.65, 0.7, 0.65, 0.75, 0.6, 0.8, 0.6, 0.8, 0.65, 0.75, 0.65, 0.6, 0.65, 0.65, 0.65, 0.65, 0.7, 0.6, 0.7, 0.6, 0.6, 0.65, 0.6, 0.65, 0.65, 0.6, 0.65, 0.65, 0.6, 0.7, 0.6, 0.7, 0.65, 0.65, 0.65, 0.5, 0.65, 0.55, 0.65, 0.55, 0.7, 0.5, 0.7, 0.5, 0.6, 0.55, 0.6, 0.55, 0.65, 0.5, 0.65, 0.55, 0.6, 0.6, 0.6, 0.6, 0.65, 0.55, 0.65, 0.4, 0.65, 0.45, 0.65, 0.45, 0.7, 0.4, 0.7, 0.4, 0.6, 0.45, 0.6, 0.45, 0.65, 0.4, 0.65, 0.45, 0.6, 0.5, 0.6, 0.5, 0.65, 0.45, 0.65, 0.3, 0.65, 0.35, 0.65, 0.35, 0.7, 0.3, 0.7, 0.3, 0.6, 0.35, 0.6, 0.35, 0.65, 0.3, 0.65, 0.35, 0.6, 0.4, 0.6, 0.4, 0.65, 0.35, 0.65, 0.2, 0.65, 0.25, 0.65, 0.25, 0.7, 0.2, 0.7, 0.2, 0.6, 0.25, 0.6, 0.25, 0.65, 0.2, 0.65, 0.25, 0.6, 0.3, 0.6, 0.3, 0.65, 0.25, 0.65, 0.1, 0.65, 0.15, 0.65, 0.15, 0.7, 0.1, 0.7, 0.1, 0.6, 0.15, 0.6, 0.15, 0.65, 0.1, 0.65, 0.15, 0.6, 0.2, 0.6, 0.2, 0.65, 0.15, 0.65, 0.0, 0.65, 0.05, 0.65, 0.05, 0.7, 0.0, 0.7, 0.0, 0.6, 0.05, 0.6, 0.05, 0.65, 0.0, 0.65, 0.05, 0.6, 0.1, 0.6, 0.1, 0.65, 0.05, 0.65, 0.9, 0.55, 0.95, 0.55, 0.95, 0.6, 0.9, 0.6, 0.9, 0.5, 0.95, 0.5, 0.95, 0.55, 0.9, 0.55, 0.95, 0.5, 1.0, 0.5, 1.0, 0.55, 0.95, 0.55, 0.8, 0.55, 0.85, 0.55, 0.85, 0.6, 0.8, 0.6, 0.8, 0.5, 0.85, 0.5, 0.85, 0.55, 0.8, 0.55, 0.85, 0.5, 0.9, 0.5, 0.9, 0.55, 0.85, 0.55, 0.7, 0.55, 0.75, 0.55, 0.75, 0.6, 0.7, 0.6, 0.7, 0.5, 0.75, 0.5, 0.75, 0.55, 0.7, 0.55, 0.75, 0.5, 0.8, 0.5, 0.8, 0.55, 0.75, 0.55, 0.6, 0.55, 0.65, 0.55, 0.65, 0.6, 0.6, 0.6, 0.6, 0.5, 0.65, 0.5, 0.65, 0.55, 0.6, 0.55, 0.65, 0.5, 0.7, 0.5, 0.7, 0.55, 0.65, 0.55, 0.3, 0.55, 0.35, 0.55, 0.35, 0.6, 0.3, 0.6, 0.3, 0.5, 0.35, 0.5, 0.35, 0.55, 0.3, 0.55, 0.35, 0.5, 0.4, 0.5, 0.4, 0.55, 0.35, 0.55, 0.2, 0.55, 0.25, 0.55, 0.25, 0.6, 0.2, 0.6, 0.2, 0.5, 0.25, 0.5, 0.25, 0.55, 0.2, 0.55, 0.25, 0.5, 0.3, 0.5, 0.3, 0.55, 0.25, 0.55, 0.1, 0.55, 0.15, 0.55, 0.15, 0.6, 0.1, 0.6, 0.1, 0.5, 0.15, 0.5, 0.15, 0.55, 0.1, 0.55, 0.15, 0.5, 0.2, 0.5, 0.2, 0.55, 0.15, 0.55, 0.0, 0.55, 0.05, 0.55, 0.05, 0.6, 0.0, 0.6, 0.0, 0.5, 0.05, 0.5, 0.05, 0.55, 0.0, 0.55, 0.05, 0.5, 0.1, 0.5, 0.1, 0.55, 0.05, 0.55, 0.9, 0.45, 0.95, 0.45, 0.95, 0.5, 0.9, 0.5, 0.9, 0.4, 0.95, 0.4, 0.95, 0.45, 0.9, 0.45, 0.95, 0.4, 1.0, 0.4, 1.0, 0.45, 0.95, 0.45, 0.8, 0.45, 0.85, 0.45, 0.85, 0.5, 0.8, 0.5, 0.8, 0.4, 0.85, 0.4, 0.85, 0.45, 0.8, 0.45, 0.85, 0.4, 0.9, 0.4, 0.9, 0.45, 0.85, 0.45, 0.7, 0.45, 0.75, 0.45, 0.75, 0.5, 0.7, 0.5, 0.7, 0.4, 0.75, 0.4, 0.75, 0.45, 0.7, 0.45, 0.75, 0.4, 0.8, 0.4, 0.8, 0.45, 0.75, 0.45, 0.6, 0.45, 0.65, 0.45, 0.65, 0.5, 0.6, 0.5, 0.6, 0.4, 0.65, 0.4, 0.65, 0.45, 0.6, 0.45, 0.65, 0.4, 0.7, 0.4, 0.7, 0.45, 0.65, 0.45, 0.3, 0.45, 0.35, 0.45, 0.35, 0.5, 0.3, 0.5, 0.3, 0.4, 0.35, 0.4, 0.35, 0.45, 0.3, 0.45, 0.35, 0.4, 0.4, 0.4, 0.4, 0.45, 0.35, 0.45, 0.2, 0.45, 0.25, 0.45, 0.25, 0.5, 0.2, 0.5, 0.2, 0.4, 0.25, 0.4, 0.25, 0.45, 0.2, 0.45, 0.25, 0.4, 0.3, 0.4, 0.3, 0.45, 0.25, 0.45, 0.1, 0.45, 0.15, 0.45, 0.15, 0.5, 0.1, 0.5, 0.1, 0.4, 0.15, 0.4, 0.15, 0.45, 0.1, 0.45, 0.15, 0.4, 0.2, 0.4, 0.2, 0.45, 0.15, 0.45, 0.0, 0.45, 0.05, 0.45, 0.05, 0.5, 0.0, 0.5, 0.0, 0.4, 0.05, 0.4, 0.05, 0.45, 0.0, 0.45, 0.05, 0.4, 0.1, 0.4, 0.1, 0.45, 0.05, 0.45, 0.9, 0.35, 0.95, 0.35, 0.95, 0.4, 0.9, 0.4, 0.9, 0.3, 0.95, 0.3, 0.95, 0.35, 0.9, 0.35, 0.95, 0.3, 1.0, 0.3, 1.0, 0.35, 0.95, 0.35, 0.8, 0.35, 0.85, 0.35, 0.85, 0.4, 0.8, 0.4, 0.8, 0.3, 0.85, 0.3, 0.85, 0.35, 0.8, 0.35, 0.85, 0.3, 0.9, 0.3, 0.9, 0.35, 0.85, 0.35, 0.7, 0.35, 0.75, 0.35, 0.75, 0.4, 0.7, 0.4, 0.7, 0.3, 0.75, 0.3, 0.75, 0.35, 0.7, 0.35, 0.75, 0.3, 0.8, 0.3, 0.8, 0.35, 0.75, 0.35, 0.6, 0.35, 0.65, 0.35, 0.65, 0.4, 0.6, 0.4, 0.6, 0.3, 0.65, 0.3, 0.65, 0.35, 0.6, 0.35, 0.65, 0.3, 0.7, 0.3, 0.7, 0.35, 0.65, 0.35, 0.5, 0.35, 0.55, 0.35, 0.55, 0.4, 0.5, 0.4, 0.5, 0.3, 0.55, 0.3, 0.55, 0.35, 0.5, 0.35, 0.55, 0.3, 0.6, 0.3, 0.6, 0.35, 0.55, 0.35, 0.4, 0.35, 0.45, 0.35, 0.45, 0.4, 0.4, 0.4, 0.4, 0.3, 0.45, 0.3, 0.45, 0.35, 0.4, 0.35, 0.45, 0.3, 0.5, 0.3, 0.5, 0.35, 0.45, 0.35, 0.3, 0.35, 0.35, 0.35, 0.35, 0.4, 0.3, 0.4, 0.3, 0.3, 0.35, 0.3, 0.35, 0.35, 0.3, 0.35, 0.35, 0.3, 0.4, 0.3, 0.4, 0.35, 0.35, 0.35, 0.2, 0.35, 0.25, 0.35, 0.25, 0.4, 0.2, 0.4, 0.2, 0.3, 0.25, 0.3, 0.25, 0.35, 0.2, 0.35, 0.25, 0.3, 0.3, 0.3, 0.3, 0.35, 0.25, 0.35, 0.1, 0.35, 0.15, 0.35, 0.15, 0.4, 0.1, 0.4, 0.1, 0.3, 0.15, 0.3, 0.15, 0.35, 0.1, 0.35, 0.15, 0.3, 0.2, 0.3, 0.2, 0.35, 0.15, 0.35, 0.0, 0.35, 0.05, 0.35, 0.05, 0.4, 0.0, 0.4, 0.0, 0.3, 0.05, 0.3, 0.05, 0.35, 0.0, 0.35, 0.05, 0.3, 0.1, 0.3, 0.1, 0.35, 0.05, 0.35, 0.9, 0.25, 0.95, 0.25, 0.95, 0.3, 0.9, 0.3, 0.9, 0.2, 0.95, 0.2, 0.95, 0.25, 0.9, 0.25, 0.95, 0.2, 1.0, 0.2, 1.0, 0.25, 0.95, 0.25, 0.8, 0.25, 0.85, 0.25, 0.85, 0.3, 0.8, 0.3, 0.8, 0.2, 0.85, 0.2, 0.85, 0.25, 0.8, 0.25, 0.85, 0.2, 0.9, 0.2, 0.9, 0.25, 0.85, 0.25, 0.7, 0.25, 0.75, 0.25, 0.75, 0.3, 0.7, 0.3, 0.7, 0.2, 0.75, 0.2, 0.75, 0.25, 0.7, 0.25, 0.75, 0.2, 0.8, 0.2, 0.8, 0.25, 0.75, 0.25, 0.6, 0.25, 0.65, 0.25, 0.65, 0.3, 0.6, 0.3, 0.6, 0.2, 0.65, 0.2, 0.65, 0.25, 0.6, 0.25, 0.65, 0.2, 0.7, 0.2, 0.7, 0.25, 0.65, 0.25, 0.5, 0.25, 0.55, 0.25, 0.55, 0.3, 0.5, 0.3, 0.5, 0.2, 0.55, 0.2, 0.55, 0.25, 0.5, 0.25, 0.55, 0.2, 0.6, 0.2, 0.6, 0.25, 0.55, 0.25, 0.4, 0.25, 0.45, 0.25, 0.45, 0.3, 0.4, 0.3, 0.4, 0.2, 0.45, 0.2, 0.45, 0.25, 0.4, 0.25, 0.45, 0.2, 0.5, 0.2, 0.5, 0.25, 0.45, 0.25, 0.3, 0.25, 0.35, 0.25, 0.35, 0.3, 0.3, 0.3, 0.3, 0.2, 0.35, 0.2, 0.35, 0.25, 0.3, 0.25, 0.35, 0.2, 0.4, 0.2, 0.4, 0.25, 0.35, 0.25, 0.2, 0.25, 0.25, 0.25, 0.25, 0.3, 0.2, 0.3, 0.2, 0.2, 0.25, 0.2, 0.25, 0.25, 0.2, 0.25, 0.25, 0.2, 0.3, 0.2, 0.3, 0.25, 0.25, 0.25, 0.1, 0.25, 0.15, 0.25, 0.15, 0.3, 0.1, 0.3, 0.1, 0.2, 0.15, 0.2, 0.15, 0.25, 0.1, 0.25, 0.15, 0.2, 0.2, 0.2, 0.2, 0.25, 0.15, 0.25, 0.0, 0.25, 0.05, 0.25, 0.05, 0.3, 0.0, 0.3, 0.0, 0.2, 0.05, 0.2, 0.05, 0.25, 0.0, 0.25, 0.05, 0.2, 0.1, 0.2, 0.1, 0.25, 0.05, 0.25, 0.9, 0.15, 0.95, 0.15, 0.95, 0.2, 0.9, 0.2, 0.9, 0.1, 0.95, 0.1, 0.95, 0.15, 0.9, 0.15, 0.95, 0.1, 1.0, 0.1, 1.0, 0.15, 0.95, 0.15, 0.8, 0.15, 0.85, 0.15, 0.85, 0.2, 0.8, 0.2, 0.8, 0.1, 0.85, 0.1, 0.85, 0.15, 0.8, 0.15, 0.85, 0.1, 0.9, 0.1, 0.9, 0.15, 0.85, 0.15, 0.7, 0.15, 0.75, 0.15, 0.75, 0.2, 0.7, 0.2, 0.7, 0.1, 0.75, 0.1, 0.75, 0.15, 0.7, 0.15, 0.75, 0.1, 0.8, 0.1, 0.8, 0.15, 0.75, 0.15, 0.6, 0.15, 0.65, 0.15, 0.65, 0.2, 0.6, 0.2, 0.6, 0.1, 0.65, 0.1, 0.65, 0.15, 0.6, 0.15, 0.65, 0.1, 0.7, 0.1, 0.7, 0.15, 0.65, 0.15, 0.5, 0.15, 0.55, 0.15, 0.55, 0.2, 0.5, 0.2, 0.5, 0.1, 0.55, 0.1, 0.55, 0.15, 0.5, 0.15, 0.55, 0.1, 0.6, 0.1, 0.6, 0.15, 0.55, 0.15, 0.4, 0.15, 0.45, 0.15, 0.45, 0.2, 0.4, 0.2, 0.4, 0.1, 0.45, 0.1, 0.45, 0.15, 0.4, 0.15, 0.45, 0.1, 0.5, 0.1, 0.5, 0.15, 0.45, 0.15, 0.3, 0.15, 0.35, 0.15, 0.35, 0.2, 0.3, 0.2, 0.3, 0.1, 0.35, 0.1, 0.35, 0.15, 0.3, 0.15, 0.35, 0.1, 0.4, 0.1, 0.4, 0.15, 0.35, 0.15, 0.2, 0.15, 0.25, 0.15, 0.25, 0.2, 0.2, 0.2, 0.2, 0.1, 0.25, 0.1, 0.25, 0.15, 0.2, 0.15, 0.25, 0.1, 0.3, 0.1, 0.3, 0.15, 0.25, 0.15, 0.1, 0.15, 0.15, 0.15, 0.15, 0.2, 0.1, 0.2, 0.1, 0.1, 0.15, 0.1, 0.15, 0.15, 0.1, 0.15, 0.15, 0.1, 0.2, 0.1, 0.2, 0.15, 0.15, 0.15, 0.0, 0.15, 0.05, 0.15, 0.05, 0.2, 0.0, 0.2, 0.0, 0.1, 0.05, 0.1, 0.05, 0.15, 0.0, 0.15, 0.05, 0.1, 0.1, 0.1, 0.1, 0.15, 0.05, 0.15, 0.95, 0.0, 1.0, 0.0, 1.0, 0.05, 1.0, 0.1, 0.95, 0.1, 0.9, 0.1, 0.9, 0.05, 0.9, 0.0, 0.8, 0.05, 0.85, 0.05, 0.85, 0.1, 0.8, 0.1, 0.8, 0.0, 0.85, 0.0, 0.85, 0.05, 0.8, 0.05, 0.85, 0.0, 0.9, 0.0, 0.9, 0.05, 0.85, 0.05, 0.7, 0.05, 0.75, 0.05, 0.75, 0.1, 0.7, 0.1, 0.7, 0.0, 0.75, 0.0, 0.75, 0.05, 0.7, 0.05, 0.75, 0.0, 0.8, 0.0, 0.8, 0.05, 0.75, 0.05, 0.6, 0.05, 0.65, 0.05, 0.65, 0.1, 0.6, 0.1, 0.6, 0.0, 0.65, 0.0, 0.65, 0.05, 0.6, 0.05, 0.65, 0.0, 0.7, 0.0, 0.7, 0.05, 0.65, 0.05, 0.5, 0.05, 0.55, 0.05, 0.55, 0.1, 0.5, 0.1, 0.5, 0.0, 0.55, 0.0, 0.55, 0.05, 0.5, 0.05, 0.55, 0.0, 0.6, 0.0, 0.6, 0.05, 0.55, 0.05, 0.4, 0.05, 0.45, 0.05, 0.45, 0.1, 0.4, 0.1, 0.4, 0.0, 0.45, 0.0, 0.45, 0.05, 0.4, 0.05, 0.45, 0.0, 0.5, 0.0, 0.5, 0.05, 0.45, 0.05, 0.3, 0.05, 0.35, 0.05, 0.35, 0.1, 0.3, 0.1, 0.3, 0.0, 0.35, 0.0, 0.35, 0.05, 0.3, 0.05, 0.35, 0.0, 0.4, 0.0, 0.4, 0.05, 0.35, 0.05, 0.2, 0.05, 0.25, 0.05, 0.25, 0.1, 0.2, 0.1, 0.2, 0.0, 0.25, 0.0, 0.25, 0.05, 0.2, 0.05, 0.25, 0.0, 0.3, 0.0, 0.3, 0.05, 0.25, 0.05, 0.1, 0.05, 0.15, 0.05, 0.15, 0.1, 0.1, 0.1, 0.1, 0.0, 0.15, 0.0, 0.15, 0.05, 0.1, 0.05, 0.15, 0.0, 0.2, 0.0, 0.2, 0.05, 0.15, 0.05, 0.05, 0.0, 0.1, 0.0, 0.1, 0.05, 0.1, 0.1, 0.05, 0.1, 0.0, 0.1, 0.0, 0.05, 0.0, 0.0])
me_grid.update()

# ---- objects
ob_grid = bpy.data.objects.new('Grid', me_grid)

# ---- transforms, parenting, visibility, modifiers, constraints
ob_grid.location = (0.0, 0.0, 0.0)
_m = ob_grid.modifiers.new('Multires', 'MULTIRES')
_m.levels = 2
_m.sculpt_levels = 2
_m.render_levels = 2

# ---- collection membership
col_collection.objects.link(ob_grid)

# ---- scene / render settings (as saved in the file)
scene.frame_start = 1; scene.frame_end = 250; scene.frame_set(1)
scene.render.engine = 'BLENDER_EEVEE_NEXT'
scene.eevee.clamp_surface_indirect = 0.0
scene.eevee.ray_tracing_options.trace_max_roughness = 0.0
scene.view_settings.view_transform = 'Standard'
bpy.context.view_layer.update()

# ---- added for rendering (the .blend has no active camera and no usable light): camera, sun
cam_auto = bpy.data.cameras.new('AutoCamera')
cam_auto.lens = 50.0
cam_auto.sensor_width = 36.0
cam_auto.clip_end = 1000.0
ob_auto_camera = bpy.data.objects.new('AutoCamera', cam_auto)
scene.collection.objects.link(ob_auto_camera)
ob_auto_camera.location = (2.61693, -3.14032, 2.09354)
ob_auto_camera.rotation_euler = (1.09748, -7.21219e-08, 0.694738)
scene.camera = ob_auto_camera
light_auto_sun = bpy.data.lights.new('AutoSun', 'SUN')
light_auto_sun.energy = 3.0
light_auto_sun.angle = 0.0523599
ob_auto_sun = bpy.data.objects.new('AutoSun', light_auto_sun)
scene.collection.objects.link(ob_auto_sun)
ob_auto_sun.rotation_euler = (0.872665, 0.174533, 0.523599)
bpy.context.view_layer.update()
